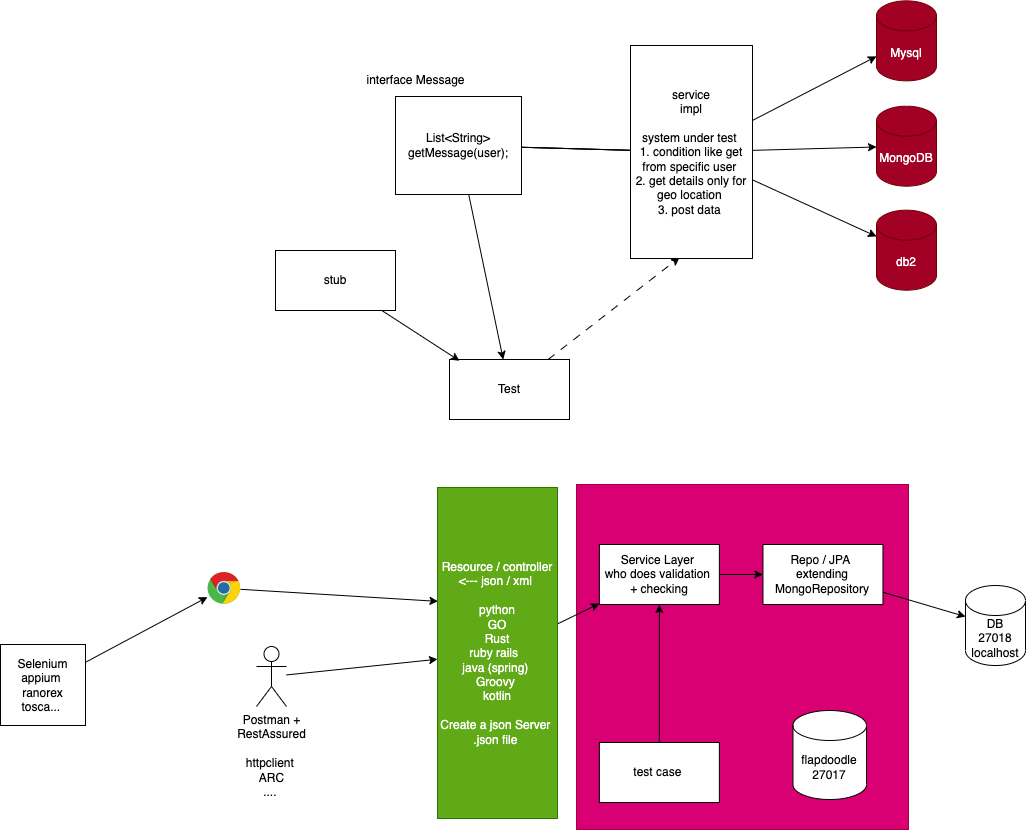

The diagram above was exported from draw.io. Its source (the exported page's mxGraphModel, read from the mxfile embedded in the PNG):
<mxGraphModel dx="1196" dy="532" grid="0" gridSize="10" guides="1" tooltips="1" connect="1" arrows="1" fold="1" page="0" pageScale="1" pageWidth="827" pageHeight="1169" math="0" shadow="0">
  <root>
    <mxCell id="0" />
    <mxCell id="1" parent="0" />
    <mxCell id="32" value="" style="rounded=0;whiteSpace=wrap;html=1;fillColor=#d80073;fontColor=#ffffff;strokeColor=#A50040;" vertex="1" parent="1">
      <mxGeometry x="551" y="674" width="332" height="345" as="geometry" />
    </mxCell>
    <mxCell id="4" style="edgeStyle=none;html=1;startArrow=none;" parent="1" source="12" target="5" edge="1">
      <mxGeometry relative="1" as="geometry">
        <mxPoint x="839.3354085286458" y="222.66666666666663" as="targetPoint" />
      </mxGeometry>
    </mxCell>
    <mxCell id="6" style="edgeStyle=none;html=1;startArrow=none;" parent="1" source="12" target="7" edge="1">
      <mxGeometry relative="1" as="geometry">
        <mxPoint x="808.0020751953125" y="335.33333333333337" as="targetPoint" />
      </mxGeometry>
    </mxCell>
    <mxCell id="8" style="edgeStyle=none;html=1;startArrow=none;" parent="1" source="12" target="9" edge="1">
      <mxGeometry relative="1" as="geometry">
        <mxPoint x="812.6687418619792" y="434.66666666666663" as="targetPoint" />
      </mxGeometry>
    </mxCell>
    <mxCell id="11" style="edgeStyle=none;html=1;" parent="1" source="2" target="10" edge="1">
      <mxGeometry relative="1" as="geometry" />
    </mxCell>
    <mxCell id="2" value="List&amp;lt;String&amp;gt; getMessage(user);" style="rounded=0;whiteSpace=wrap;html=1;" parent="1" vertex="1">
      <mxGeometry x="370" y="286" width="126" height="98" as="geometry" />
    </mxCell>
    <mxCell id="3" value="interface Message" style="text;html=1;align=center;verticalAlign=middle;resizable=0;points=[];autosize=1;strokeColor=none;fillColor=none;" parent="1" vertex="1">
      <mxGeometry x="332" y="257" width="116" height="26" as="geometry" />
    </mxCell>
    <mxCell id="5" value="Mysql" style="shape=cylinder3;whiteSpace=wrap;html=1;boundedLbl=1;backgroundOutline=1;size=15;fillColor=#a20025;fontColor=#ffffff;strokeColor=#6F0000;" parent="1" vertex="1">
      <mxGeometry x="851.0054085286457" y="190.33666666666662" width="60" height="80" as="geometry" />
    </mxCell>
    <mxCell id="7" value="MongoDB" style="shape=cylinder3;whiteSpace=wrap;html=1;boundedLbl=1;backgroundOutline=1;size=15;fillColor=#a20025;fontColor=#ffffff;strokeColor=#6F0000;" parent="1" vertex="1">
      <mxGeometry x="851.0020751953125" y="295.6733333333334" width="60" height="80" as="geometry" />
    </mxCell>
    <mxCell id="9" value="db2" style="shape=cylinder3;whiteSpace=wrap;html=1;boundedLbl=1;backgroundOutline=1;size=15;fillColor=#a20025;fontColor=#ffffff;strokeColor=#6F0000;" parent="1" vertex="1">
      <mxGeometry x="851.0087418619792" y="399.66666666666663" width="60" height="80" as="geometry" />
    </mxCell>
    <mxCell id="16" style="edgeStyle=none;html=1;entryX=0.402;entryY=0.995;entryDx=0;entryDy=0;entryPerimeter=0;dashed=1;dashPattern=8 8;" parent="1" source="10" target="12" edge="1">
      <mxGeometry relative="1" as="geometry" />
    </mxCell>
    <mxCell id="10" value="Test" style="rounded=0;whiteSpace=wrap;html=1;" parent="1" vertex="1">
      <mxGeometry x="424" y="549" width="120" height="60" as="geometry" />
    </mxCell>
    <mxCell id="13" value="" style="edgeStyle=none;html=1;endArrow=none;" parent="1" source="2" target="12" edge="1">
      <mxGeometry relative="1" as="geometry">
        <mxPoint x="809.3320751953124" y="328.5199058926105" as="targetPoint" />
        <mxPoint x="496" y="333.9151976255181" as="sourcePoint" />
      </mxGeometry>
    </mxCell>
    <mxCell id="14" value="" style="edgeStyle=none;html=1;endArrow=none;" parent="1" source="2" target="12" edge="1">
      <mxGeometry relative="1" as="geometry">
        <mxPoint x="809.3354085286458" y="230.96030765700732" as="targetPoint" />
        <mxPoint x="496" y="317.5833539202846" as="sourcePoint" />
      </mxGeometry>
    </mxCell>
    <mxCell id="15" value="" style="edgeStyle=none;html=1;endArrow=none;" parent="1" source="2" target="12" edge="1">
      <mxGeometry relative="1" as="geometry">
        <mxPoint x="809.3387418619793" y="424.8354002152673" as="targetPoint" />
        <mxPoint x="496" y="350.03865954793855" as="sourcePoint" />
      </mxGeometry>
    </mxCell>
    <mxCell id="12" value="service&lt;br&gt;impl&lt;br&gt;&lt;br&gt;system under test&amp;nbsp;&lt;br&gt;1. condition like get from specific user&amp;nbsp;&lt;br&gt;2. get details only for geo location&amp;nbsp;&lt;br&gt;3. post data&amp;nbsp;" style="rounded=0;whiteSpace=wrap;html=1;" parent="1" vertex="1">
      <mxGeometry x="605" y="235" width="122" height="213" as="geometry" />
    </mxCell>
    <mxCell id="18" style="edgeStyle=none;html=1;entryX=0.083;entryY=0.021;entryDx=0;entryDy=0;entryPerimeter=0;" parent="1" source="17" target="10" edge="1">
      <mxGeometry relative="1" as="geometry">
        <mxPoint x="428.0020751953125" y="470" as="targetPoint" />
      </mxGeometry>
    </mxCell>
    <mxCell id="17" value="stub" style="rounded=0;whiteSpace=wrap;html=1;" parent="1" vertex="1">
      <mxGeometry x="250" y="440" width="120" height="60" as="geometry" />
    </mxCell>
    <mxCell id="20" style="edgeStyle=none;html=1;" parent="1" source="19" target="21" edge="1">
      <mxGeometry relative="1" as="geometry">
        <mxPoint x="515.2021077473958" y="751.7333984375" as="targetPoint" />
      </mxGeometry>
    </mxCell>
    <mxCell id="19" value="Postman + &lt;br&gt;RestAssured&lt;br&gt;&lt;br&gt;httpclient&amp;nbsp;&lt;br&gt;ARC&lt;br&gt;....&amp;nbsp;" style="shape=umlActor;verticalLabelPosition=bottom;verticalAlign=top;html=1;outlineConnect=0;" parent="1" vertex="1">
      <mxGeometry x="231" y="836" width="30" height="60" as="geometry" />
    </mxCell>
    <mxCell id="22" style="edgeStyle=none;html=1;" parent="1" source="21" target="23" edge="1">
      <mxGeometry relative="1" as="geometry">
        <mxPoint x="633.8687744140625" y="764" as="targetPoint" />
      </mxGeometry>
    </mxCell>
    <mxCell id="21" value="Resource / controller&lt;br&gt;&amp;lt;--- json / xml&amp;nbsp;&lt;br&gt;&lt;br&gt;python&lt;br&gt;GO&lt;br&gt;Rust&lt;br&gt;ruby rails&amp;nbsp;&amp;nbsp;&lt;br&gt;java (spring)&amp;nbsp;&lt;br&gt;Groovy&amp;nbsp;&lt;br&gt;kotlin&lt;br&gt;&lt;br&gt;Create a json Server&amp;nbsp;&lt;br&gt;.json file&amp;nbsp;" style="rounded=0;whiteSpace=wrap;html=1;fillColor=#60a917;fontColor=#ffffff;strokeColor=#2D7600;" parent="1" vertex="1">
      <mxGeometry x="412" y="677" width="120" height="331" as="geometry" />
    </mxCell>
    <mxCell id="24" style="edgeStyle=none;html=1;" parent="1" source="23" target="25" edge="1">
      <mxGeometry relative="1" as="geometry">
        <mxPoint x="797.4687906901042" y="764" as="targetPoint" />
      </mxGeometry>
    </mxCell>
    <mxCell id="23" value="Service Layer&amp;nbsp;&lt;br&gt;who does validation&amp;nbsp;&lt;br&gt;+ checking" style="rounded=0;whiteSpace=wrap;html=1;" parent="1" vertex="1">
      <mxGeometry x="573.8687744140625" y="734" width="120" height="60" as="geometry" />
    </mxCell>
    <mxCell id="26" style="edgeStyle=none;html=1;" parent="1" source="25" target="28" edge="1">
      <mxGeometry relative="1" as="geometry">
        <mxPoint x="936.8021240234375" y="764" as="targetPoint" />
      </mxGeometry>
    </mxCell>
    <mxCell id="25" value="Repo / JPA&amp;nbsp;&lt;br&gt;extending MongoRepository" style="rounded=0;whiteSpace=wrap;html=1;" parent="1" vertex="1">
      <mxGeometry x="737.4687906901042" y="734" width="120" height="60" as="geometry" />
    </mxCell>
    <mxCell id="28" value="DB&lt;br&gt;27018&lt;br&gt;localhost" style="shape=cylinder3;whiteSpace=wrap;html=1;boundedLbl=1;backgroundOutline=1;size=15;" parent="1" vertex="1">
      <mxGeometry x="940.0021240234375" y="775" width="60" height="80" as="geometry" />
    </mxCell>
    <mxCell id="31" style="edgeStyle=none;html=1;" parent="1" source="30" target="23" edge="1">
      <mxGeometry relative="1" as="geometry" />
    </mxCell>
    <mxCell id="30" value="test case&amp;nbsp;" style="rounded=0;whiteSpace=wrap;html=1;" parent="1" vertex="1">
      <mxGeometry x="573.87" y="932" width="120" height="60" as="geometry" />
    </mxCell>
    <mxCell id="36" value="&lt;span style=&quot;&quot;&gt;flapdoodle&lt;br&gt;27017&lt;br&gt;&lt;/span&gt;" style="shape=cylinder3;whiteSpace=wrap;html=1;boundedLbl=1;backgroundOutline=1;size=15;" vertex="1" parent="1">
      <mxGeometry x="767.47" y="900" width="73.53" height="89" as="geometry" />
    </mxCell>
    <mxCell id="40" style="edgeStyle=none;html=1;entryX=0.004;entryY=0.344;entryDx=0;entryDy=0;entryPerimeter=0;" edge="1" parent="1" source="37" target="21">
      <mxGeometry relative="1" as="geometry" />
    </mxCell>
    <mxCell id="37" value="" style="dashed=0;outlineConnect=0;html=1;align=center;labelPosition=center;verticalLabelPosition=bottom;verticalAlign=top;shape=mxgraph.weblogos.chrome" vertex="1" parent="1">
      <mxGeometry x="182" y="761.6" width="33" height="32.4" as="geometry" />
    </mxCell>
    <mxCell id="39" style="edgeStyle=none;html=1;" edge="1" parent="1" source="38" target="37">
      <mxGeometry relative="1" as="geometry" />
    </mxCell>
    <mxCell id="38" value="Selenium&lt;br&gt;appium&amp;nbsp;&lt;br&gt;ranorex&lt;br&gt;tosca...&amp;nbsp;" style="rounded=0;whiteSpace=wrap;html=1;" vertex="1" parent="1">
      <mxGeometry x="-25" y="834" width="85" height="81" as="geometry" />
    </mxCell>
  </root>
</mxGraphModel>